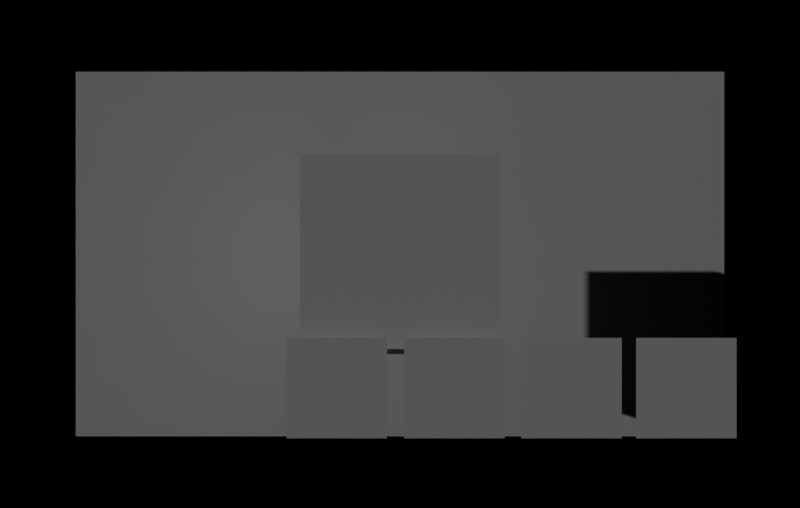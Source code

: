 # Source: recollection.blend  (saved by Blender 2.82.7; exported with 4.5.12 LTS)
import bpy
from mathutils import Matrix  # noqa: F401  (used for matrix-valued properties, if any)

bpy.ops.wm.read_factory_settings(use_empty=True)
scene = bpy.context.scene
scene.name = 'Scene'

# ---- collections
col_scene = bpy.data.collections.new('Scene'); scene.collection.children.link(col_scene)

# ---- world
world_world = bpy.data.worlds.new('World'); scene.world = world_world
world_world.use_nodes = True; world_world.node_tree.nodes.clear()
_N = world_world.node_tree.nodes; _L = world_world.node_tree.links
n0 = _N.new('ShaderNodeOutputWorld'); n0.name = 'World Output'; n0.location = (300, 300)
n1 = _N.new('ShaderNodeBackground'); n1.name = 'Background'; n1.location = (10, 300)
n1.inputs[0].default_value = (0.0, 0.0, 0.0, 1.0)
_L.new(n1.outputs[0], n0.inputs[0])
n0.is_active_output = True
world_world.color = (0.05088, 0.05088, 0.05088)
world_world.use_sun_shadow = False
world_world.sun_shadow_jitter_overblur = 0.0

# ---- cameras
cam_camera_001 = bpy.data.cameras.new('Camera.001')
cam_camera_001.lens = 27.0

# ---- lights
light_sun_001 = bpy.data.lights.new('Sun.001', 'SUN')
light_sun_001.transmission_factor = 0.0
light_sun_001.energy = 1.0
light_sun_001.shadow_soft_size = 0.125

# ---- meshes
me_plane = bpy.data.meshes.new('Plane')
me_plane.from_pydata([(-2.097, 0.0, -1.179), (2.097, 0.0, -1.179), (-2.097, 0.0, 1.179), (2.097, 0.0, 1.179)], [], [(0, 1, 3, 2)])
_uv = me_plane.uv_layers.new(name='UVMap')
_uv.uv.foreach_set('vector', [0.0, 0.0, 1.0, 0.0, 1.0, 1.0, 0.0, 1.0])
me_plane.use_remesh_fix_poles = True
me_plane.use_remesh_preserve_attributes = False
me_plane.use_mirror_vertex_groups = False
me_plane.update()
me_cube = bpy.data.meshes.new('Cube')
me_cube.from_pydata([(-1.0, -1.0, -1.0), (-1.0, -1.0, 1.0), (-1.0, 1.0, -1.0), (-1.0, 1.0, 1.0), (1.0, -1.0, -1.0), (1.0, -1.0, 1.0), (1.0, 1.0, -1.0), (1.0, 1.0, 1.0)], [], [(0, 1, 3, 2), (2, 3, 7, 6), (6, 7, 5, 4), (4, 5, 1, 0), (2, 6, 4, 0), (7, 3, 1, 5)])
_uv = me_cube.uv_layers.new(name='UVMap')
_uv.uv.foreach_set('vector', [0.375, 0.0, 0.625, 0.0, 0.625, 0.25, 0.375, 0.25, 0.375, 0.25, 0.625, 0.25, 0.625, 0.5, 0.375, 0.5, 0.375, 0.5, 0.625, 0.5, 0.625, 0.75, 0.375, 0.75, 0.375, 0.75, 0.625, 0.75, 0.625, 1.0, 0.375, 1.0, 0.125, 0.5, 0.375, 0.5, 0.375, 0.75, 0.125, 0.75, 0.625, 0.5, 0.875, 0.5, 0.875, 0.75, 0.625, 0.75])
me_cube.use_remesh_fix_poles = True
me_cube.use_remesh_preserve_attributes = False
me_cube.use_mirror_vertex_groups = False
me_cube.update()
me_plane_004 = bpy.data.meshes.new('Plane.004')
me_plane_004.from_pydata([(-1.0, 0.0, -1.0), (1.0, 0.0, -1.0), (-1.0, 0.0, 1.0), (1.0, 0.0, 1.0)], [], [(0, 1, 3, 2)])
_uv = me_plane_004.uv_layers.new(name='UVMap')
_uv.uv.foreach_set('vector', [0.0, 0.0, 1.0, 0.0, 1.0, 1.0, 0.0, 1.0])
me_plane_004.use_remesh_fix_poles = True
me_plane_004.use_remesh_preserve_attributes = False
me_plane_004.use_mirror_vertex_groups = False
me_plane_004.update()
me_plane_005 = bpy.data.meshes.new('Plane.005')
me_plane_005.from_pydata([(-1.0, 0.0, -1.0), (1.0, 0.0, -1.0), (-1.0, 0.0, 1.0), (1.0, 0.0, 1.0)], [], [(0, 1, 3, 2)])
_uv = me_plane_005.uv_layers.new(name='UVMap')
_uv.uv.foreach_set('vector', [0.0, 0.0, 1.0, 0.0, 1.0, 1.0, 0.0, 1.0])
me_plane_005.use_remesh_fix_poles = True
me_plane_005.use_remesh_preserve_attributes = False
me_plane_005.use_mirror_vertex_groups = False
me_plane_005.update()
me_plane_006 = bpy.data.meshes.new('Plane.006')
me_plane_006.from_pydata([(-1.0, 0.0, -1.0), (1.0, 0.0, -1.0), (-1.0, 0.0, 1.0), (1.0, 0.0, 1.0)], [], [(0, 1, 3, 2)])
_uv = me_plane_006.uv_layers.new(name='UVMap')
_uv.uv.foreach_set('vector', [0.0, 0.0, 1.0, 0.0, 1.0, 1.0, 0.0, 1.0])
me_plane_006.use_remesh_fix_poles = True
me_plane_006.use_remesh_preserve_attributes = False
me_plane_006.use_mirror_vertex_groups = False
me_plane_006.update()
me_plane_007 = bpy.data.meshes.new('Plane.007')
me_plane_007.from_pydata([(-1.0, 0.0, -1.0), (1.0, 0.0, -1.0), (-1.0, 0.0, 1.0), (1.0, 0.0, 1.0)], [], [(0, 1, 3, 2)])
_uv = me_plane_007.uv_layers.new(name='UVMap')
_uv.uv.foreach_set('vector', [0.0, 0.0, 1.0, 0.0, 1.0, 1.0, 0.0, 1.0])
me_plane_007.use_remesh_fix_poles = True
me_plane_007.use_remesh_preserve_attributes = False
me_plane_007.use_mirror_vertex_groups = False
me_plane_007.update()

# ---- objects
ob_cameradatas = bpy.data.objects.new('CameraDatas', None)
ob_camera = bpy.data.objects.new('Camera', cam_camera_001)
ob_cameratarget = bpy.data.objects.new('CameraTarget', None)
ob_sun = bpy.data.objects.new('Sun', light_sun_001)
ob_thumbnail = bpy.data.objects.new('Thumbnail_', me_plane)
ob_thumbnails = bpy.data.objects.new('Thumbnails', None)
ob_titles = bpy.data.objects.new('Titles', None)
ob_cube = bpy.data.objects.new('Cube', me_cube)
ob_plane = bpy.data.objects.new('Plane', me_plane_004)
ob_plane_001 = bpy.data.objects.new('Plane.001', me_plane_005)
ob_plane_002 = bpy.data.objects.new('Plane.002', me_plane_006)
ob_plane_003 = bpy.data.objects.new('Plane.003', me_plane_007)

# ---- transforms, parenting, visibility, modifiers, constraints
ob_cameradatas.location = (0.0, 0.0, 0.0)
ob_cameradatas.lineart.crease_threshold = 0.0
ob_camera.parent = ob_cameradatas
ob_camera.matrix_parent_inverse = Matrix(((-1.0, 0.0, 0.0, -0.0), (0.0, 1.0, -0.0, 0.0), (0.0, -0.0, -1.0, 0.0), (-0.0, 0.0, 0.0, 1.0)))
ob_camera.location = (0.0, -3.496, 0.0)
ob_camera.rotation_euler = (1.571, -0.0, -0.0)
ob_camera.lineart.crease_threshold = 0.0
_c = ob_camera.constraints.new('TRACK_TO'); _c.name = 'Track To'
_c.target = ob_cameratarget
ob_cameratarget.parent = ob_cameradatas
ob_cameratarget.location = (0.0, 0.58, 0.0)
ob_cameratarget.empty_display_type = 'CIRCLE'
ob_cameratarget.empty_display_size = 0.1
ob_cameratarget.lineart.crease_threshold = 0.0
ob_sun.location = (-9.878, -2.008, 2.049)
ob_sun.rotation_euler = (0.4615, -1.229, -0.1888)
ob_sun.lineart.crease_threshold = 0.0
ob_thumbnail.parent = ob_thumbnails
ob_thumbnail.matrix_parent_inverse = Matrix(((0.996, -0.08903, 0.0, 0.152), (0.08903, 0.996, -0.0, -1.7), (0.0, -0.0, 1.0, -0.0), (-0.0, 0.0, -0.0, 1.0)))
ob_thumbnail.location = (0.0, 1.707, 0.0)
ob_thumbnail.rotation_euler = (0.0, 0.0, -0.08915)
ob_thumbnail.scale = (1.078, 1.078, 1.078)
ob_thumbnail.hide_select = True
ob_thumbnail.lineart.crease_threshold = 0.0
ob_thumbnails.location = (0.0, 1.088, 0.0)
ob_thumbnails.scale = (1.096, 1.096, 1.096)
ob_thumbnails.lineart.crease_threshold = 0.0
ob_titles.location = (0.4911, -0.5598, -0.6562)
ob_titles.scale = (1.492, 1.492, 1.492)
ob_titles.lineart.crease_threshold = 0.0
ob_cube.location = (0.0, 0.0, 0.0)
ob_cube.scale = (0.5, 0.5, 0.5)
ob_cube.hide_select = True
ob_cube.lineart.crease_threshold = 0.0
ob_plane.parent = ob_titles
ob_plane.matrix_parent_inverse = Matrix(((1.0, -0.0, -0.0, -0.569), (-0.0, 1.0, 0.0, 1.188), (-0.0, -0.0, 1.0, 0.6202), (-0.0, 0.0, -0.0, 1.0)))
ob_plane.location = (0.03246, -1.188, -0.6202)
ob_plane.scale = (0.1648, 0.1648, 0.1648)
ob_plane.hide_select = True
ob_plane.lineart.crease_threshold = 0.0
ob_plane_001.parent = ob_titles
ob_plane_001.matrix_parent_inverse = Matrix(((1.0, -0.0, -0.0, -0.569), (-0.0, 1.0, 0.0, 1.188), (-0.0, -0.0, 1.0, 0.6202), (-0.0, 0.0, -0.0, 1.0)))
ob_plane_001.location = (0.4183, -1.188, -0.6202)
ob_plane_001.scale = (0.1648, 0.1648, 0.1648)
ob_plane_001.hide_select = True
ob_plane_001.lineart.crease_threshold = 0.0
ob_plane_002.parent = ob_titles
ob_plane_002.matrix_parent_inverse = Matrix(((1.0, -0.0, -0.0, -0.569), (-0.0, 1.0, 0.0, 1.188), (-0.0, -0.0, 1.0, 0.6202), (-0.0, 0.0, -0.0, 1.0)))
ob_plane_002.location = (0.8023, -1.188, -0.6202)
ob_plane_002.scale = (0.1648, 0.1648, 0.1648)
ob_plane_002.hide_select = True
ob_plane_002.lineart.crease_threshold = 0.0
ob_plane_003.parent = ob_titles
ob_plane_003.matrix_parent_inverse = Matrix(((1.0, -0.0, -0.0, -0.569), (-0.0, 1.0, 0.0, 1.188), (-0.0, -0.0, 1.0, 0.6202), (-0.0, 0.0, -0.0, 1.0)))
ob_plane_003.location = (1.179, -1.188, -0.6202)
ob_plane_003.scale = (0.1648, 0.1648, 0.1648)
ob_plane_003.hide_select = True
ob_plane_003.lineart.crease_threshold = 0.0

# ---- collection membership
col_scene.objects.link(ob_cameradatas)
col_scene.objects.link(ob_camera)
col_scene.objects.link(ob_cameratarget)
col_scene.objects.link(ob_sun)
col_scene.objects.link(ob_thumbnail)
col_scene.objects.link(ob_thumbnails)
col_scene.objects.link(ob_titles)
col_scene.objects.link(ob_cube)
col_scene.objects.link(ob_plane)
col_scene.objects.link(ob_plane_001)
col_scene.objects.link(ob_plane_002)
col_scene.objects.link(ob_plane_003)

# ---- scene / render settings (as saved in the file)
scene.camera = ob_camera
scene.frame_start = 1; scene.frame_end = 250; scene.frame_set(1)
scene.render.engine = 'BLENDER_EEVEE_NEXT'
scene.render.resolution_x = 1700
scene.render.use_border = True
scene.cycles.use_denoising = False
scene.cycles.samples = 16
scene.cycles.sampling_pattern = 'TABULATED_SOBOL'
scene.cycles.use_adaptive_sampling = False
scene.cycles.use_light_tree = False
scene.cycles.bake_type = 'SHADOW'
scene.view_settings.view_transform = 'Filmic'
bpy.context.view_layer.update()
